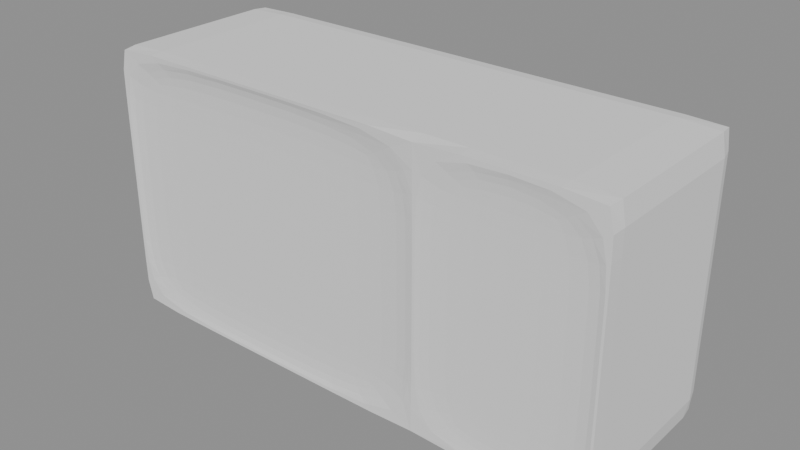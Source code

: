 # Source: panasonic_rf2400d_stage_08_outer_crease.blend  (saved by Blender 5.2.44; exported with 4.5.12 LTS)
import bpy
from mathutils import Matrix  # noqa: F401  (used for matrix-valued properties, if any)

bpy.ops.wm.read_factory_settings(use_empty=True)
scene = bpy.context.scene
scene.name = 'Scene'

# ---- meshes
me_outer_housing = bpy.data.meshes.new('outer_housing')
me_outer_housing.from_pydata([(-5.62, -1.89, -2.82), (-5.62, -1.89, 2.82), (-5.85, 2.05, -3.05), (-5.85, 2.05, 3.05), (5.67, -1.93, -2.87), (5.67, -1.93, 2.87), (5.85, 2.05, -3.05), (5.85, 2.05, 3.05), (-5.85, 0.6833, -3.05), (-5.85, -0.6833, -3.05), (-5.62, -1.89, -1.017), (-5.62, -1.89, 1.017), (-5.85, -0.6833, 3.05), (-5.85, 0.6833, 3.05), (-5.85, 2.05, 1.017), (-5.85, 2.05, -1.017), (1.95, 2.05, -3.05), (-1.95, 2.05, -3.05), (-1.95, 2.05, 3.05), (1.95, 2.05, 3.05), (5.85, 2.05, 1.017), (5.85, 2.05, -1.017), (5.85, -0.6833, -3.05), (5.85, 0.6833, -3.05), (5.85, 0.6833, 3.05), (5.85, -0.6833, 3.05), (5.67, -1.93, 1.017), (5.67, -1.93, -1.017), (-1.95, -1.89, -2.82), (1.72, -1.89, -2.82), (1.72, -1.89, 2.82), (-1.95, -1.89, 2.82), (1.95, 0.6833, 3.05), (1.95, -0.6833, 3.05), (-1.95, 0.6833, 3.05), (-1.95, -0.6833, 3.05), (-1.95, 0.6833, -3.05), (-1.95, -0.6833, -3.05), (1.95, 0.6833, -3.05), (1.95, -0.6833, -3.05), (1.72, -1.89, -1.017), (-1.95, -1.89, -1.017), (1.72, -1.89, 1.017), (-1.95, -1.89, 1.017), (5.85, 0.6833, -1.017), (5.85, -0.6833, -1.017), (5.85, 0.6833, 1.017), (5.85, -0.6833, 1.017), (-1.95, 2.05, -1.017), (1.95, 2.05, -1.017), (-1.95, 2.05, 1.017), (1.95, 2.05, 1.017), (-5.85, -0.6833, -1.017), (-5.85, 0.6833, -1.017), (-5.85, -0.6833, 1.017), (-5.85, 0.6833, 1.017), (-5.85, -2.05, 1.017), (-5.85, -2.05, 3.05), (-1.95, -2.05, 3.05), (-5.85, -2.05, -3.05), (-5.85, -2.05, -1.017), (-1.95, -2.05, -3.05), (2.13, -1.93, -2.87), (2.13, -1.93, 2.87), (1.95, -2.05, -1.017), (1.95, -2.05, 1.017), (5.85, -2.05, -1.017), (5.85, -2.05, -3.05), (1.95, -2.05, -3.05), (5.85, -2.05, 3.05), (5.85, -2.05, 1.017), (1.95, -2.05, 3.05), (2.13, -1.93, -1.017), (2.13, -1.93, 1.017)], [], [(55, 13, 3, 14), (51, 19, 7, 20), (47, 25, 69, 70), (43, 31, 1, 11), (39, 22, 67, 68), (35, 12, 57, 58), (25, 33, 71, 69), (33, 35, 58, 71), (7, 19, 32, 24), (24, 32, 33, 25), (19, 18, 34, 32), (32, 34, 35, 33), (18, 3, 13, 34), (34, 13, 12, 35), (9, 37, 61, 59), (37, 39, 68, 61), (2, 17, 36, 8), (8, 36, 37, 9), (17, 16, 38, 36), (36, 38, 39, 37), (16, 6, 23, 38), (38, 23, 22, 39), (28, 41, 10, 0), (41, 43, 11, 10), (4, 27, 72, 62), (29, 40, 41, 28), (27, 26, 73, 72), (40, 42, 43, 41), (26, 5, 63, 73), (42, 30, 31, 43), (22, 45, 66, 67), (45, 47, 70, 66), (6, 21, 44, 23), (23, 44, 45, 22), (21, 20, 46, 44), (44, 46, 47, 45), (20, 7, 24, 46), (46, 24, 25, 47), (16, 49, 21, 6), (49, 51, 20, 21), (2, 15, 48, 17), (17, 48, 49, 16), (15, 14, 50, 48), (48, 50, 51, 49), (14, 3, 18, 50), (50, 18, 19, 51), (8, 53, 15, 2), (53, 55, 14, 15), (59, 60, 52, 9), (9, 52, 53, 8), (60, 56, 54, 52), (52, 54, 55, 53), (56, 57, 12, 54), (54, 12, 13, 55), (11, 1, 57, 56), (1, 31, 58, 57), (0, 10, 60, 59), (10, 11, 56, 60), (28, 0, 59, 61), (29, 28, 61, 68), (31, 30, 71, 58), (40, 29, 68, 64), (42, 40, 64, 65), (30, 42, 65, 71), (27, 4, 67, 66), (4, 62, 68, 67), (5, 26, 70, 69), (26, 27, 66, 70), (63, 5, 69, 71), (62, 72, 64, 68), (72, 73, 65, 64), (73, 63, 71, 65)])
_k = {(9, 59): 0.65, (56, 57): 0.65, (3, 13): 0.65, (2, 15): 0.65, (2, 17): 0.65, (7, 19): 0.65, (6, 21): 0.65, (6, 23): 0.65, (25, 69): 0.65, (66, 67): 0.65, (67, 68): 0.65, (57, 58): 0.65, (2, 8): 0.65, (8, 9): 0.65, (59, 60): 0.65, (56, 60): 0.65, (12, 57): 0.65, (12, 13): 0.65, (3, 14): 0.65, (14, 15): 0.65, (6, 16): 0.65, (16, 17): 0.65, (3, 18): 0.65, (18, 19): 0.65, (7, 20): 0.65, (20, 21): 0.65, (22, 67): 0.65, (22, 23): 0.65, (7, 24): 0.65, (24, 25): 0.65, (69, 70): 0.65, (66, 70): 0.65, (59, 61): 0.65, (61, 68): 0.65, (69, 71): 0.65, (58, 71): 0.65}
me_outer_housing.attributes.new('crease_edge', 'FLOAT', 'EDGE').data.foreach_set('value', [_k.get((min(e.vertices), max(e.vertices)), 0.0) for e in me_outer_housing.edges])
_uv = me_outer_housing.uv_layers.new(name='UVMap')
_uv.uv.foreach_set('vector', [0.5417, 0.1667, 0.625, 0.1667, 0.625, 0.25, 0.5417, 0.25, 0.5417, 0.4167, 0.625, 0.4167, 0.625, 0.5, 0.5417, 0.5, 0.5417, 0.6667, 0.625, 0.6667, 0.625, 0.75, 0.5417, 0.75, 0.5417, 0.9167, 0.625, 0.9167, 0.625, 1.0, 0.5417, 1.0, 0.2917, 0.6667, 0.375, 0.6667, 0.375, 0.75, 0.2917, 0.75, 0.7917, 0.6667, 0.875, 0.6667, 0.875, 0.75, 0.7917, 0.75, 0.625, 0.6667, 0.7083, 0.6667, 0.7083, 0.75, 0.625, 0.75, 0.7083, 0.6667, 0.7917, 0.6667, 0.7917, 0.75, 0.7083, 0.75, 0.625, 0.5, 0.7083, 0.5, 0.7083, 0.5833, 0.625, 0.5833, 0.625, 0.5833, 0.7083, 0.5833, 0.7083, 0.6667, 0.625, 0.6667, 0.7083, 0.5, 0.7917, 0.5, 0.7917, 0.5833, 0.7083, 0.5833, 0.7083, 0.5833, 0.7917, 0.5833, 0.7917, 0.6667, 0.7083, 0.6667, 0.7917, 0.5, 0.875, 0.5, 0.875, 0.5833, 0.7917, 0.5833, 0.7917, 0.5833, 0.875, 0.5833, 0.875, 0.6667, 0.7917, 0.6667, 0.125, 0.6667, 0.2083, 0.6667, 0.2083, 0.75, 0.125, 0.75, 0.2083, 0.6667, 0.2917, 0.6667, 0.2917, 0.75, 0.2083, 0.75, 0.125, 0.5, 0.2083, 0.5, 0.2083, 0.5833, 0.125, 0.5833, 0.125, 0.5833, 0.2083, 0.5833, 0.2083, 0.6667, 0.125, 0.6667, 0.2083, 0.5, 0.2917, 0.5, 0.2917, 0.5833, 0.2083, 0.5833, 0.2083, 0.5833, 0.2917, 0.5833, 0.2917, 0.6667, 0.2083, 0.6667, 0.2917, 0.5, 0.375, 0.5, 0.375, 0.5833, 0.2917, 0.5833, 0.2917, 0.5833, 0.375, 0.5833, 0.375, 0.6667, 0.2917, 0.6667, 0.375, 0.9167, 0.4583, 0.9167, 0.4583, 1.0, 0.375, 1.0, 0.4583, 0.9167, 0.5417, 0.9167, 0.5417, 1.0, 0.4583, 1.0, 0.375, 0.75, 0.4583, 0.75, 0.4583, 0.8333, 0.375, 0.8333, 0.375, 0.8333, 0.4583, 0.8333, 0.4583, 0.9167, 0.375, 0.9167, 0.4583, 0.75, 0.5417, 0.75, 0.5417, 0.8333, 0.4583, 0.8333, 0.4583, 0.8333, 0.5417, 0.8333, 0.5417, 0.9167, 0.4583, 0.9167, 0.5417, 0.75, 0.625, 0.75, 0.625, 0.8333, 0.5417, 0.8333, 0.5417, 0.8333, 0.625, 0.8333, 0.625, 0.9167, 0.5417, 0.9167, 0.375, 0.6667, 0.4583, 0.6667, 0.4583, 0.75, 0.375, 0.75, 0.4583, 0.6667, 0.5417, 0.6667, 0.5417, 0.75, 0.4583, 0.75, 0.375, 0.5, 0.4583, 0.5, 0.4583, 0.5833, 0.375, 0.5833, 0.375, 0.5833, 0.4583, 0.5833, 0.4583, 0.6667, 0.375, 0.6667, 0.4583, 0.5, 0.5417, 0.5, 0.5417, 0.5833, 0.4583, 0.5833, 0.4583, 0.5833, 0.5417, 0.5833, 0.5417, 0.6667, 0.4583, 0.6667, 0.5417, 0.5, 0.625, 0.5, 0.625, 0.5833, 0.5417, 0.5833, 0.5417, 0.5833, 0.625, 0.5833, 0.625, 0.6667, 0.5417, 0.6667, 0.375, 0.4167, 0.4583, 0.4167, 0.4583, 0.5, 0.375, 0.5, 0.4583, 0.4167, 0.5417, 0.4167, 0.5417, 0.5, 0.4583, 0.5, 0.375, 0.25, 0.4583, 0.25, 0.4583, 0.3333, 0.375, 0.3333, 0.375, 0.3333, 0.4583, 0.3333, 0.4583, 0.4167, 0.375, 0.4167, 0.4583, 0.25, 0.5417, 0.25, 0.5417, 0.3333, 0.4583, 0.3333, 0.4583, 0.3333, 0.5417, 0.3333, 0.5417, 0.4167, 0.4583, 0.4167, 0.5417, 0.25, 0.625, 0.25, 0.625, 0.3333, 0.5417, 0.3333, 0.5417, 0.3333, 0.625, 0.3333, 0.625, 0.4167, 0.5417, 0.4167, 0.375, 0.1667, 0.4583, 0.1667, 0.4583, 0.25, 0.375, 0.25, 0.4583, 0.1667, 0.5417, 0.1667, 0.5417, 0.25, 0.4583, 0.25, 0.375, 0.0, 0.4583, 0.0, 0.4583, 0.08333, 0.375, 0.08333, 0.375, 0.08333, 0.4583, 0.08333, 0.4583, 0.1667, 0.375, 0.1667, 0.4583, 0.0, 0.5417, 0.0, 0.5417, 0.08333, 0.4583, 0.08333, 0.4583, 0.08333, 0.5417, 0.08333, 0.5417, 0.1667, 0.4583, 0.1667, 0.5417, 0.0, 0.625, 0.0, 0.625, 0.08333, 0.5417, 0.08333, 0.5417, 0.08333, 0.625, 0.08333, 0.625, 0.1667, 0.5417, 0.1667, 0.5417, 1.0, 0.625, 1.0, 0.625, 1.0, 0.5417, 1.0, 0.625, 1.0, 0.625, 0.9167, 0.625, 0.9167, 0.625, 1.0, 0.375, 1.0, 0.4583, 1.0, 0.4583, 1.0, 0.375, 1.0, 0.4583, 1.0, 0.5417, 1.0, 0.5417, 1.0, 0.4583, 1.0, 0.375, 0.9167, 0.375, 1.0, 0.375, 1.0, 0.375, 0.9167, 0.375, 0.8333, 0.375, 0.9167, 0.375, 0.9167, 0.375, 0.8333, 0.625, 0.9167, 0.625, 0.8333, 0.625, 0.8333, 0.625, 0.9167, 0.4583, 0.8333, 0.375, 0.8333, 0.375, 0.8333, 0.4583, 0.8333, 0.5417, 0.8333, 0.4583, 0.8333, 0.4583, 0.8333, 0.5417, 0.8333, 0.625, 0.8333, 0.5417, 0.8333, 0.5417, 0.8333, 0.625, 0.8333, 0.4583, 0.75, 0.375, 0.75, 0.375, 0.75, 0.4583, 0.75, 0.375, 0.75, 0.375, 0.8333, 0.375, 0.8333, 0.375, 0.75, 0.625, 0.75, 0.5417, 0.75, 0.5417, 0.75, 0.625, 0.75, 0.5417, 0.75, 0.4583, 0.75, 0.4583, 0.75, 0.5417, 0.75, 0.625, 0.8333, 0.625, 0.75, 0.625, 0.75, 0.625, 0.8333, 0.375, 0.8333, 0.4583, 0.8333, 0.4583, 0.8333, 0.375, 0.8333, 0.4583, 0.8333, 0.5417, 0.8333, 0.5417, 0.8333, 0.4583, 0.8333, 0.5417, 0.8333, 0.625, 0.8333, 0.625, 0.8333, 0.5417, 0.8333])
me_outer_housing.update()

# ---- objects
ob_outer_housing = bpy.data.objects.new('outer_housing', me_outer_housing)

# ---- transforms, parenting, visibility, modifiers, constraints
ob_outer_housing.location = (0.0, 0.0, 0.0)
_m = ob_outer_housing.modifiers.new('Housing_SubD', 'SUBSURF')
_m.levels = 2

# ---- collection membership
scene.collection.objects.link(ob_outer_housing)

# ---- scene / render settings (as saved in the file)
scene.frame_start = 1; scene.frame_end = 250; scene.frame_set(1)
scene.render.engine = 'BLENDER_EEVEE_NEXT'
scene.render.bake_bias = 0.0
scene.render.bake_samples = 0
scene.render.compositor_device = 'GPU'
scene.eevee.use_volume_custom_range = False
scene.eevee.fast_gi_thickness_near = 0.1
scene.eevee.fast_gi_thickness_far = 0.0
scene.eevee.ray_tracing_options.screen_trace_thickness = 0.1
bpy.context.view_layer.update()

# ---- added for rendering (the .blend has no active camera and no usable light): camera, sun + grey world if the file has none
cam_auto = bpy.data.cameras.new('AutoCamera')
cam_auto.lens = 50.0
cam_auto.sensor_width = 36.0
cam_auto.clip_end = 1000.0
ob_auto_camera = bpy.data.objects.new('AutoCamera', cam_auto)
scene.collection.objects.link(ob_auto_camera)
ob_auto_camera.location = (12.7838, -15.3406, 10.2271)
ob_auto_camera.rotation_euler = (1.09748, -7.21219e-08, 0.694738)
scene.camera = ob_auto_camera
light_auto_sun = bpy.data.lights.new('AutoSun', 'SUN')
light_auto_sun.energy = 3.0
light_auto_sun.angle = 0.0523599
ob_auto_sun = bpy.data.objects.new('AutoSun', light_auto_sun)
scene.collection.objects.link(ob_auto_sun)
ob_auto_sun.rotation_euler = (0.872665, 0.174533, 0.523599)
if scene.world is None:
    world_auto = bpy.data.worlds.new('AutoWorld')
    world_auto.color = (0.3, 0.3, 0.3)
    scene.world = world_auto
bpy.context.view_layer.update()
